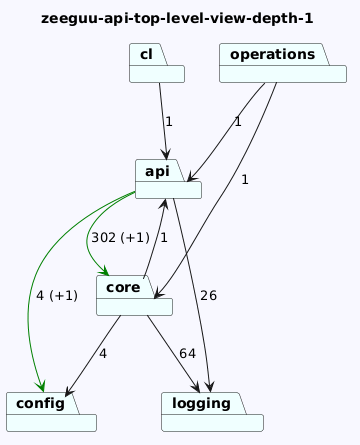

The diagram above was rendered by PlantUML. Its source (embedded in the PNG):
@startuml
skinparam backgroundColor GhostWhite
title zeeguu-api-top-level-view-depth-1
package "config" #Azure
package "cl" #Azure
package "api" #Azure
package "core" #Azure
package "logging" #Azure
package "operations" #Azure

"cl"-->"api"  : 1
"api"-->"config" #Green : 4 (+1)
"api"-->"logging"  : 26
"api"-->"core" #Green : 302 (+1)
"core"-->"config"  : 4
"core"-->"logging"  : 64
"core"-->"api"  : 1

"operations"-->"api"  : 1
"operations"-->"core"  : 1
@enduml